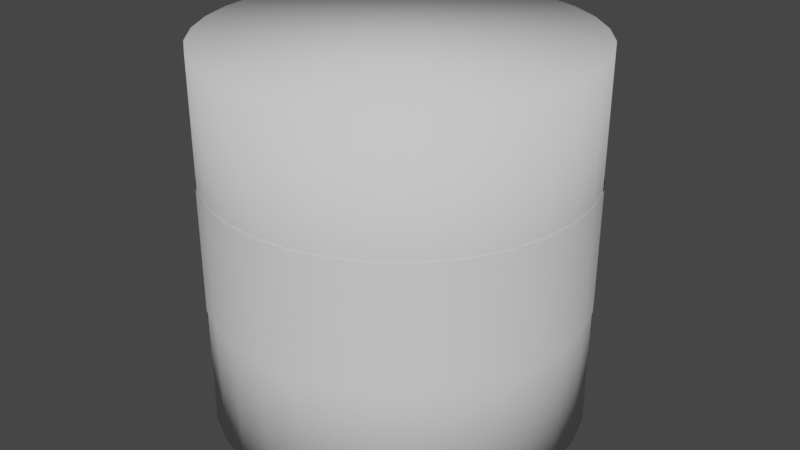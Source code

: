 # Source: Capsule.blend  (saved by Blender 2.92.15; exported with 4.5.12 LTS)
import bpy
from mathutils import Matrix  # noqa: F401  (used for matrix-valued properties, if any)

bpy.ops.wm.read_factory_settings(use_empty=True)
scene = bpy.context.scene
scene.name = 'Scene'

# ---- collections
col_collection = bpy.data.collections.new('Collection'); scene.collection.children.link(col_collection)

# ---- world
world_world = bpy.data.worlds.new('World'); scene.world = world_world
world_world.use_nodes = True; world_world.node_tree.nodes.clear()
_N = world_world.node_tree.nodes; _L = world_world.node_tree.links
n0 = _N.new('ShaderNodeOutputWorld'); n0.name = 'World Output'; n0.location = (300, 300)
n1 = _N.new('ShaderNodeBackground'); n1.name = 'Background'; n1.location = (10, 300)
n1.inputs[0].default_value = (0.05088, 0.05088, 0.05088, 1.0)
_L.new(n1.outputs[0], n0.inputs[0])
n0.is_active_output = True
world_world.color = (0.05088, 0.05088, 0.05088)
world_world.use_sun_shadow = False
world_world.sun_shadow_jitter_overblur = 0.0

# ---- meshes
me_cylinder = bpy.data.meshes.new('Cylinder')
me_cylinder.from_pydata([(0.0, 0.2282, -0.2282), (0.0, 0.2282, 0.2282), (0.04453, 0.2239, -0.2282), (0.04453, 0.2239, 0.2282), (0.08734, 0.2109, -0.2282), (0.08734, 0.2109, 0.2282), (0.1268, 0.1898, -0.2282), (0.1268, 0.1898, 0.2282), (0.1614, 0.1614, -0.2282), (0.1614, 0.1614, 0.2282), (0.1898, 0.1268, -0.2282), (0.1898, 0.1268, 0.2282), (0.2109, 0.08734, -0.2282), (0.2109, 0.08734, 0.2282), (0.2239, 0.04453, -0.2282), (0.2239, 0.04453, 0.2282), (0.2282, 1.723e-08, -0.2282), (0.2282, 1.723e-08, 0.2282), (0.2239, -0.04453, -0.2282), (0.2239, -0.04453, 0.2282), (0.2109, -0.08734, -0.2282), (0.2109, -0.08734, 0.2282), (0.1898, -0.1268, -0.2282), (0.1898, -0.1268, 0.2282), (0.1614, -0.1614, -0.2282), (0.1614, -0.1614, 0.2282), (0.1268, -0.1898, -0.2282), (0.1268, -0.1898, 0.2282), (0.08734, -0.2109, -0.2282), (0.08734, -0.2109, 0.2282), (0.04453, -0.2239, -0.2282), (0.04453, -0.2239, 0.2282), (-7.437e-08, -0.2282, -0.2282), (-7.437e-08, -0.2282, 0.2282), (-0.04453, -0.2239, -0.2282), (-0.04453, -0.2239, 0.2282), (-0.08734, -0.2109, -0.2282), (-0.08734, -0.2109, 0.2282), (-0.1268, -0.1898, -0.2282), (-0.1268, -0.1898, 0.2282), (-0.1614, -0.1614, -0.2282), (-0.1614, -0.1614, 0.2282), (-0.1898, -0.1268, -0.2282), (-0.1898, -0.1268, 0.2282), (-0.2109, -0.08734, -0.2282), (-0.2109, -0.08734, 0.2282), (-0.2239, -0.04453, -0.2282), (-0.2239, -0.04453, 0.2282), (-0.2282, 2.204e-07, -0.2282), (-0.2282, 2.204e-07, 0.2282), (-0.2239, 0.04453, -0.2282), (-0.2239, 0.04453, 0.2282), (-0.2109, 0.08734, -0.2282), (-0.2109, 0.08734, 0.2282), (-0.1898, 0.1268, -0.2282), (-0.1898, 0.1268, 0.2282), (-0.1614, 0.1614, -0.2282), (-0.1614, 0.1614, 0.2282), (-0.1268, 0.1898, -0.2282), (-0.1268, 0.1898, 0.2282), (-0.08734, 0.2109, -0.2282), (-0.08734, 0.2109, 0.2282), (-0.04453, 0.2239, -0.2282), (-0.04453, 0.2239, 0.2282), (0.0, 0.2282, -0.07608), (0.0, 0.2282, 0.07608), (0.04453, 0.2239, 0.07608), (0.04453, 0.2239, -0.07608), (0.08734, 0.2109, 0.07608), (0.08734, 0.2109, -0.07608), (0.1268, 0.1898, 0.07608), (0.1268, 0.1898, -0.07608), (0.1614, 0.1614, 0.07608), (0.1614, 0.1614, -0.07608), (0.1898, 0.1268, 0.07608), (0.1898, 0.1268, -0.07608), (0.2109, 0.08734, 0.07608), (0.2109, 0.08734, -0.07608), (0.2239, 0.04453, 0.07608), (0.2239, 0.04453, -0.07608), (0.2282, 1.723e-08, 0.07608), (0.2282, 1.723e-08, -0.07608), (0.2239, -0.04453, 0.07608), (0.2239, -0.04453, -0.07608), (0.2109, -0.08734, 0.07608), (0.2109, -0.08734, -0.07608), (0.1898, -0.1268, 0.07608), (0.1898, -0.1268, -0.07608), (0.1614, -0.1614, 0.07608), (0.1614, -0.1614, -0.07608), (0.1268, -0.1898, 0.07608), (0.1268, -0.1898, -0.07608), (0.08734, -0.2109, 0.07608), (0.08734, -0.2109, -0.07608), (0.04453, -0.2239, 0.07608), (0.04453, -0.2239, -0.07608), (-7.437e-08, -0.2282, 0.07608), (-7.437e-08, -0.2282, -0.07608), (-0.04453, -0.2239, 0.07608), (-0.04453, -0.2239, -0.07608), (-0.08734, -0.2109, 0.07608), (-0.08734, -0.2109, -0.07608), (-0.1268, -0.1898, 0.07608), (-0.1268, -0.1898, -0.07608), (-0.1614, -0.1614, 0.07608), (-0.1614, -0.1614, -0.07608), (-0.1898, -0.1268, 0.07608), (-0.1898, -0.1268, -0.07608), (-0.2109, -0.08734, 0.07608), (-0.2109, -0.08734, -0.07608), (-0.2239, -0.04453, 0.07608), (-0.2239, -0.04453, -0.07608), (-0.2282, 2.204e-07, 0.07608), (-0.2282, 2.204e-07, -0.07608), (-0.2239, 0.04453, 0.07608), (-0.2239, 0.04453, -0.07608), (-0.2109, 0.08734, 0.07608), (-0.2109, 0.08734, -0.07608), (-0.1898, 0.1268, 0.07608), (-0.1898, 0.1268, -0.07608), (-0.1614, 0.1614, 0.07608), (-0.1614, 0.1614, -0.07608), (-0.1268, 0.1898, 0.07608), (-0.1268, 0.1898, -0.07608), (-0.08734, 0.2109, 0.07608), (-0.08734, 0.2109, -0.07608), (-0.04453, 0.2239, 0.07608), (-0.04453, 0.2239, -0.07608)], [], [(65, 1, 3, 66), (66, 3, 5, 68), (68, 5, 7, 70), (70, 7, 9, 72), (72, 9, 11, 74), (74, 11, 13, 76), (76, 13, 15, 78), (78, 15, 17, 80), (80, 17, 19, 82), (82, 19, 21, 84), (84, 21, 23, 86), (86, 23, 25, 88), (88, 25, 27, 90), (90, 27, 29, 92), (92, 29, 31, 94), (94, 31, 33, 96), (96, 33, 35, 98), (98, 35, 37, 100), (100, 37, 39, 102), (102, 39, 41, 104), (104, 41, 43, 106), (106, 43, 45, 108), (108, 45, 47, 110), (110, 47, 49, 112), (112, 49, 51, 114), (114, 51, 53, 116), (116, 53, 55, 118), (118, 55, 57, 120), (120, 57, 59, 122), (122, 59, 61, 124), (3, 1, 63, 61, 59, 57, 55, 53, 51, 49, 47, 45, 43, 41, 39, 37, 35, 33, 31, 29, 27, 25, 23, 21, 19, 17, 15, 13, 11, 9, 7, 5), (124, 61, 63, 126), (126, 63, 1, 65), (0, 2, 4, 6, 8, 10, 12, 14, 16, 18, 20, 22, 24, 26, 28, 30, 32, 34, 36, 38, 40, 42, 44, 46, 48, 50, 52, 54, 56, 58, 60, 62), (62, 127, 64, 0), (127, 126, 65, 64), (60, 125, 127, 62), (125, 124, 126, 127), (58, 123, 125, 60), (123, 122, 124, 125), (56, 121, 123, 58), (121, 120, 122, 123), (54, 119, 121, 56), (119, 118, 120, 121), (52, 117, 119, 54), (117, 116, 118, 119), (50, 115, 117, 52), (115, 114, 116, 117), (48, 113, 115, 50), (113, 112, 114, 115), (46, 111, 113, 48), (111, 110, 112, 113), (44, 109, 111, 46), (109, 108, 110, 111), (42, 107, 109, 44), (107, 106, 108, 109), (40, 105, 107, 42), (105, 104, 106, 107), (38, 103, 105, 40), (103, 102, 104, 105), (36, 101, 103, 38), (101, 100, 102, 103), (34, 99, 101, 36), (99, 98, 100, 101), (32, 97, 99, 34), (97, 96, 98, 99), (30, 95, 97, 32), (95, 94, 96, 97), (28, 93, 95, 30), (93, 92, 94, 95), (26, 91, 93, 28), (91, 90, 92, 93), (24, 89, 91, 26), (89, 88, 90, 91), (22, 87, 89, 24), (87, 86, 88, 89), (20, 85, 87, 22), (85, 84, 86, 87), (18, 83, 85, 20), (83, 82, 84, 85), (16, 81, 83, 18), (81, 80, 82, 83), (14, 79, 81, 16), (79, 78, 80, 81), (12, 77, 79, 14), (77, 76, 78, 79), (10, 75, 77, 12), (75, 74, 76, 77), (8, 73, 75, 10), (73, 72, 74, 75), (6, 71, 73, 8), (71, 70, 72, 73), (4, 69, 71, 6), (69, 68, 70, 71), (2, 67, 69, 4), (67, 66, 68, 69), (0, 64, 67, 2), (64, 65, 66, 67)])
me_cylinder.polygons.foreach_set('use_smooth', [True] * 98)
_uv = me_cylinder.uv_layers.new(name='UVMap')
_uv.uv.foreach_set('vector', [1.0, 0.8333, 1.0, 1.0, 0.9688, 1.0, 0.9688, 0.8333, 0.9688, 0.8333, 0.9688, 1.0, 0.9375, 1.0, 0.9375, 0.8333, 0.9375, 0.8333, 0.9375, 1.0, 0.9062, 1.0, 0.9062, 0.8333, 0.9062, 0.8333, 0.9062, 1.0, 0.875, 1.0, 0.875, 0.8333, 0.875, 0.8333, 0.875, 1.0, 0.8438, 1.0, 0.8437, 0.8333, 0.8437, 0.8333, 0.8438, 1.0, 0.8125, 1.0, 0.8125, 0.8333, 0.8125, 0.8333, 0.8125, 1.0, 0.7812, 1.0, 0.7812, 0.8333, 0.7812, 0.8333, 0.7812, 1.0, 0.75, 1.0, 0.75, 0.8333, 0.75, 0.8333, 0.75, 1.0, 0.7188, 1.0, 0.7188, 0.8333, 0.7188, 0.8333, 0.7188, 1.0, 0.6875, 1.0, 0.6875, 0.8333, 0.6875, 0.8333, 0.6875, 1.0, 0.6562, 1.0, 0.6562, 0.8333, 0.6562, 0.8333, 0.6562, 1.0, 0.625, 1.0, 0.625, 0.8333, 0.625, 0.8333, 0.625, 1.0, 0.5938, 1.0, 0.5938, 0.8333, 0.5938, 0.8333, 0.5938, 1.0, 0.5625, 1.0, 0.5625, 0.8333, 0.5625, 0.8333, 0.5625, 1.0, 0.5312, 1.0, 0.5312, 0.8333, 0.5312, 0.8333, 0.5312, 1.0, 0.5, 1.0, 0.5, 0.8333, 0.5, 0.8333, 0.5, 1.0, 0.4688, 1.0, 0.4687, 0.8333, 0.4687, 0.8333, 0.4688, 1.0, 0.4375, 1.0, 0.4375, 0.8333, 0.4375, 0.8333, 0.4375, 1.0, 0.4062, 1.0, 0.4062, 0.8333, 0.4062, 0.8333, 0.4062, 1.0, 0.375, 1.0, 0.375, 0.8333, 0.375, 0.8333, 0.375, 1.0, 0.3438, 1.0, 0.3438, 0.8333, 0.3438, 0.8333, 0.3438, 1.0, 0.3125, 1.0, 0.3125, 0.8333, 0.3125, 0.8333, 0.3125, 1.0, 0.2812, 1.0, 0.2812, 0.8333, 0.2812, 0.8333, 0.2812, 1.0, 0.25, 1.0, 0.25, 0.8333, 0.25, 0.8333, 0.25, 1.0, 0.2188, 1.0, 0.2188, 0.8333, 0.2188, 0.8333, 0.2188, 1.0, 0.1875, 1.0, 0.1875, 0.8333, 0.1875, 0.8333, 0.1875, 1.0, 0.1562, 1.0, 0.1562, 0.8333, 0.1562, 0.8333, 0.1562, 1.0, 0.125, 1.0, 0.125, 0.8333, 0.125, 0.8333, 0.125, 1.0, 0.09375, 1.0, 0.09375, 0.8333, 0.09375, 0.8333, 0.09375, 1.0, 0.0625, 1.0, 0.0625, 0.8333, 0.2968, 0.4854, 0.25, 0.49, 0.2032, 0.4854, 0.1582, 0.4717, 0.1167, 0.4496, 0.08029, 0.4197, 0.05045, 0.3833, 0.02827, 0.3418, 0.01461, 0.2968, 0.01, 0.25, 0.01461, 0.2032, 0.02827, 0.1582, 0.05045, 0.1167, 0.08029, 0.08029, 0.1167, 0.05045, 0.1582, 0.02827, 0.2032, 0.01461, 0.25, 0.01, 0.2968, 0.01461, 0.3418, 0.02827, 0.3833, 0.05045, 0.4197, 0.08029, 0.4496, 0.1167, 0.4717, 0.1582, 0.4854, 0.2032, 0.49, 0.25, 0.4854, 0.2968, 0.4717, 0.3418, 0.4496, 0.3833, 0.4197, 0.4197, 0.3833, 0.4496, 0.3418, 0.4717, 0.0625, 0.8333, 0.0625, 1.0, 0.03125, 1.0, 0.03125, 0.8333, 0.03125, 0.8333, 0.03125, 1.0, 0.0, 1.0, 0.0, 0.8333, 0.75, 0.49, 0.7968, 0.4854, 0.8418, 0.4717, 0.8833, 0.4496, 0.9197, 0.4197, 0.9496, 0.3833, 0.9717, 0.3418, 0.9854, 0.2968, 0.99, 0.25, 0.9854, 0.2032, 0.9717, 0.1582, 0.9496, 0.1167, 0.9197, 0.08029, 0.8833, 0.05045, 0.8418, 0.02827, 0.7968, 0.01461, 0.75, 0.01, 0.7032, 0.01461, 0.6582, 0.02827, 0.6167, 0.05045, 0.5803, 0.08029, 0.5504, 0.1167, 0.5283, 0.1582, 0.5146, 0.2032, 0.51, 0.25, 0.5146, 0.2968, 0.5283, 0.3418, 0.5504, 0.3833, 0.5803, 0.4197, 0.6167, 0.4496, 0.6582, 0.4717, 0.7032, 0.4854, 0.03125, 0.5, 0.03125, 0.6667, 0.0, 0.6667, 0.0, 0.5, 0.03125, 0.6667, 0.03125, 0.8333, 0.0, 0.8333, 0.0, 0.6667, 0.0625, 0.5, 0.0625, 0.6667, 0.03125, 0.6667, 0.03125, 0.5, 0.0625, 0.6667, 0.0625, 0.8333, 0.03125, 0.8333, 0.03125, 0.6667, 0.09375, 0.5, 0.09375, 0.6667, 0.0625, 0.6667, 0.0625, 0.5, 0.09375, 0.6667, 0.09375, 0.8333, 0.0625, 0.8333, 0.0625, 0.6667, 0.125, 0.5, 0.125, 0.6667, 0.09375, 0.6667, 0.09375, 0.5, 0.125, 0.6667, 0.125, 0.8333, 0.09375, 0.8333, 0.09375, 0.6667, 0.1562, 0.5, 0.1562, 0.6667, 0.125, 0.6667, 0.125, 0.5, 0.1562, 0.6667, 0.1562, 0.8333, 0.125, 0.8333, 0.125, 0.6667, 0.1875, 0.5, 0.1875, 0.6667, 0.1562, 0.6667, 0.1562, 0.5, 0.1875, 0.6667, 0.1875, 0.8333, 0.1562, 0.8333, 0.1562, 0.6667, 0.2188, 0.5, 0.2188, 0.6667, 0.1875, 0.6667, 0.1875, 0.5, 0.2188, 0.6667, 0.2188, 0.8333, 0.1875, 0.8333, 0.1875, 0.6667, 0.25, 0.5, 0.25, 0.6667, 0.2188, 0.6667, 0.2188, 0.5, 0.25, 0.6667, 0.25, 0.8333, 0.2188, 0.8333, 0.2188, 0.6667, 0.2812, 0.5, 0.2812, 0.6667, 0.25, 0.6667, 0.25, 0.5, 0.2812, 0.6667, 0.2812, 0.8333, 0.25, 0.8333, 0.25, 0.6667, 0.3125, 0.5, 0.3125, 0.6667, 0.2812, 0.6667, 0.2812, 0.5, 0.3125, 0.6667, 0.3125, 0.8333, 0.2812, 0.8333, 0.2812, 0.6667, 0.3438, 0.5, 0.3438, 0.6667, 0.3125, 0.6667, 0.3125, 0.5, 0.3438, 0.6667, 0.3438, 0.8333, 0.3125, 0.8333, 0.3125, 0.6667, 0.375, 0.5, 0.375, 0.6667, 0.3438, 0.6667, 0.3438, 0.5, 0.375, 0.6667, 0.375, 0.8333, 0.3438, 0.8333, 0.3438, 0.6667, 0.4062, 0.5, 0.4062, 0.6667, 0.375, 0.6667, 0.375, 0.5, 0.4062, 0.6667, 0.4062, 0.8333, 0.375, 0.8333, 0.375, 0.6667, 0.4375, 0.5, 0.4375, 0.6667, 0.4062, 0.6667, 0.4062, 0.5, 0.4375, 0.6667, 0.4375, 0.8333, 0.4062, 0.8333, 0.4062, 0.6667, 0.4688, 0.5, 0.4688, 0.6667, 0.4375, 0.6667, 0.4375, 0.5, 0.4688, 0.6667, 0.4687, 0.8333, 0.4375, 0.8333, 0.4375, 0.6667, 0.5, 0.5, 0.5, 0.6667, 0.4688, 0.6667, 0.4688, 0.5, 0.5, 0.6667, 0.5, 0.8333, 0.4687, 0.8333, 0.4688, 0.6667, 0.5312, 0.5, 0.5312, 0.6667, 0.5, 0.6667, 0.5, 0.5, 0.5312, 0.6667, 0.5312, 0.8333, 0.5, 0.8333, 0.5, 0.6667, 0.5625, 0.5, 0.5625, 0.6667, 0.5312, 0.6667, 0.5312, 0.5, 0.5625, 0.6667, 0.5625, 0.8333, 0.5312, 0.8333, 0.5312, 0.6667, 0.5938, 0.5, 0.5938, 0.6667, 0.5625, 0.6667, 0.5625, 0.5, 0.5938, 0.6667, 0.5938, 0.8333, 0.5625, 0.8333, 0.5625, 0.6667, 0.625, 0.5, 0.625, 0.6667, 0.5938, 0.6667, 0.5938, 0.5, 0.625, 0.6667, 0.625, 0.8333, 0.5938, 0.8333, 0.5938, 0.6667, 0.6562, 0.5, 0.6562, 0.6667, 0.625, 0.6667, 0.625, 0.5, 0.6562, 0.6667, 0.6562, 0.8333, 0.625, 0.8333, 0.625, 0.6667, 0.6875, 0.5, 0.6875, 0.6667, 0.6562, 0.6667, 0.6562, 0.5, 0.6875, 0.6667, 0.6875, 0.8333, 0.6562, 0.8333, 0.6562, 0.6667, 0.7188, 0.5, 0.7188, 0.6667, 0.6875, 0.6667, 0.6875, 0.5, 0.7188, 0.6667, 0.7188, 0.8333, 0.6875, 0.8333, 0.6875, 0.6667, 0.75, 0.5, 0.75, 0.6667, 0.7188, 0.6667, 0.7188, 0.5, 0.75, 0.6667, 0.75, 0.8333, 0.7188, 0.8333, 0.7188, 0.6667, 0.7812, 0.5, 0.7812, 0.6667, 0.75, 0.6667, 0.75, 0.5, 0.7812, 0.6667, 0.7812, 0.8333, 0.75, 0.8333, 0.75, 0.6667, 0.8125, 0.5, 0.8125, 0.6667, 0.7812, 0.6667, 0.7812, 0.5, 0.8125, 0.6667, 0.8125, 0.8333, 0.7812, 0.8333, 0.7812, 0.6667, 0.8438, 0.5, 0.8438, 0.6667, 0.8125, 0.6667, 0.8125, 0.5, 0.8438, 0.6667, 0.8437, 0.8333, 0.8125, 0.8333, 0.8125, 0.6667, 0.875, 0.5, 0.875, 0.6667, 0.8438, 0.6667, 0.8438, 0.5, 0.875, 0.6667, 0.875, 0.8333, 0.8437, 0.8333, 0.8438, 0.6667, 0.9062, 0.5, 0.9062, 0.6667, 0.875, 0.6667, 0.875, 0.5, 0.9062, 0.6667, 0.9062, 0.8333, 0.875, 0.8333, 0.875, 0.6667, 0.9375, 0.5, 0.9375, 0.6667, 0.9062, 0.6667, 0.9062, 0.5, 0.9375, 0.6667, 0.9375, 0.8333, 0.9062, 0.8333, 0.9062, 0.6667, 0.9688, 0.5, 0.9688, 0.6667, 0.9375, 0.6667, 0.9375, 0.5, 0.9688, 0.6667, 0.9688, 0.8333, 0.9375, 0.8333, 0.9375, 0.6667, 1.0, 0.5, 1.0, 0.6667, 0.9688, 0.6667, 0.9688, 0.5, 1.0, 0.6667, 1.0, 0.8333, 0.9688, 0.8333, 0.9688, 0.6667])
me_cylinder.use_remesh_fix_poles = True
me_cylinder.use_remesh_preserve_attributes = False
me_cylinder.use_mirror_vertex_groups = False
me_cylinder.update()
me_cylinder_001 = bpy.data.meshes.new('Cylinder.001')
me_cylinder_001.from_pydata([(1.993e-10, 0.2293, -0.07643), (1.993e-10, 0.2293, 0.07643), (0.04473, 0.2249, 0.07643), (0.04473, 0.2249, -0.07643), (0.08775, 0.2118, 0.07643), (0.08775, 0.2118, -0.07643), (0.1274, 0.1907, 0.07643), (0.1274, 0.1907, -0.07643), (0.1621, 0.1621, 0.07643), (0.1621, 0.1621, -0.07643), (0.1907, 0.1274, 0.07643), (0.1907, 0.1274, -0.07643), (0.2118, 0.08775, 0.07643), (0.2118, 0.08775, -0.07643), (0.2249, 0.04473, 0.07643), (0.2249, 0.04473, -0.07643), (0.2293, 1.768e-08, 0.07643), (0.2293, 1.768e-08, -0.07643), (0.2249, -0.04473, 0.07643), (0.2249, -0.04473, -0.07643), (0.2118, -0.08775, 0.07643), (0.2118, -0.08775, -0.07643), (0.1907, -0.1274, 0.07643), (0.1907, -0.1274, -0.07643), (0.1621, -0.1621, 0.07643), (0.1621, -0.1621, -0.07643), (0.1274, -0.1907, 0.07643), (0.1274, -0.1907, -0.07643), (0.08775, -0.2118, 0.07643), (0.08775, -0.2118, -0.07643), (0.04473, -0.2249, 0.07643), (0.04473, -0.2249, -0.07643), (-7.452e-08, -0.2293, 0.07643), (-7.452e-08, -0.2293, -0.07643), (-0.04473, -0.2249, 0.07643), (-0.04473, -0.2249, -0.07643), (-0.08775, -0.2118, 0.07643), (-0.08775, -0.2118, -0.07643), (-0.1274, -0.1907, 0.07643), (-0.1274, -0.1907, -0.07643), (-0.1621, -0.1621, 0.07643), (-0.1621, -0.1621, -0.07643), (-0.1907, -0.1274, 0.07643), (-0.1907, -0.1274, -0.07643), (-0.2118, -0.08775, 0.07643), (-0.2118, -0.08775, -0.07643), (-0.2249, -0.04473, 0.07643), (-0.2249, -0.04473, -0.07643), (-0.2293, 2.218e-07, 0.07643), (-0.2293, 2.218e-07, -0.07643), (-0.2249, 0.04473, 0.07643), (-0.2249, 0.04473, -0.07643), (-0.2118, 0.08775, 0.07643), (-0.2118, 0.08775, -0.07643), (-0.1907, 0.1274, 0.07643), (-0.1907, 0.1274, -0.07643), (-0.1621, 0.1621, 0.07643), (-0.1621, 0.1621, -0.07643), (-0.1274, 0.1907, 0.07643), (-0.1274, 0.1907, -0.07643), (-0.08775, 0.2118, 0.07643), (-0.08775, 0.2118, -0.07643), (-0.04473, 0.2249, 0.07643), (-0.04473, 0.2249, -0.07643)], [], [(63, 62, 1, 0), (61, 60, 62, 63), (59, 58, 60, 61), (57, 56, 58, 59), (55, 54, 56, 57), (53, 52, 54, 55), (51, 50, 52, 53), (49, 48, 50, 51), (47, 46, 48, 49), (45, 44, 46, 47), (43, 42, 44, 45), (41, 40, 42, 43), (39, 38, 40, 41), (37, 36, 38, 39), (35, 34, 36, 37), (33, 32, 34, 35), (31, 30, 32, 33), (29, 28, 30, 31), (27, 26, 28, 29), (25, 24, 26, 27), (23, 22, 24, 25), (21, 20, 22, 23), (19, 18, 20, 21), (17, 16, 18, 19), (15, 14, 16, 17), (13, 12, 14, 15), (11, 10, 12, 13), (9, 8, 10, 11), (7, 6, 8, 9), (5, 4, 6, 7), (3, 2, 4, 5), (0, 1, 2, 3)])
me_cylinder_001.polygons.foreach_set('use_smooth', [True] * 32)
_uv = me_cylinder_001.uv_layers.new(name='UVMap')
_uv.uv.foreach_set('vector', [0.03125, 0.6667, 0.03125, 0.8333, 0.0, 0.8333, 0.0, 0.6667, 0.0625, 0.6667, 0.0625, 0.8333, 0.03125, 0.8333, 0.03125, 0.6667, 0.09375, 0.6667, 0.09375, 0.8333, 0.0625, 0.8333, 0.0625, 0.6667, 0.125, 0.6667, 0.125, 0.8333, 0.09375, 0.8333, 0.09375, 0.6667, 0.1562, 0.6667, 0.1562, 0.8333, 0.125, 0.8333, 0.125, 0.6667, 0.1875, 0.6667, 0.1875, 0.8333, 0.1562, 0.8333, 0.1562, 0.6667, 0.2188, 0.6667, 0.2188, 0.8333, 0.1875, 0.8333, 0.1875, 0.6667, 0.25, 0.6667, 0.25, 0.8333, 0.2188, 0.8333, 0.2188, 0.6667, 0.2812, 0.6667, 0.2812, 0.8333, 0.25, 0.8333, 0.25, 0.6667, 0.3125, 0.6667, 0.3125, 0.8333, 0.2812, 0.8333, 0.2812, 0.6667, 0.3438, 0.6667, 0.3438, 0.8333, 0.3125, 0.8333, 0.3125, 0.6667, 0.375, 0.6667, 0.375, 0.8333, 0.3438, 0.8333, 0.3438, 0.6667, 0.4062, 0.6667, 0.4062, 0.8333, 0.375, 0.8333, 0.375, 0.6667, 0.4375, 0.6667, 0.4375, 0.8333, 0.4062, 0.8333, 0.4062, 0.6667, 0.4688, 0.6667, 0.4687, 0.8333, 0.4375, 0.8333, 0.4375, 0.6667, 0.5, 0.6667, 0.5, 0.8333, 0.4687, 0.8333, 0.4688, 0.6667, 0.5312, 0.6667, 0.5312, 0.8333, 0.5, 0.8333, 0.5, 0.6667, 0.5625, 0.6667, 0.5625, 0.8333, 0.5312, 0.8333, 0.5312, 0.6667, 0.5938, 0.6667, 0.5938, 0.8333, 0.5625, 0.8333, 0.5625, 0.6667, 0.625, 0.6667, 0.625, 0.8333, 0.5938, 0.8333, 0.5938, 0.6667, 0.6562, 0.6667, 0.6562, 0.8333, 0.625, 0.8333, 0.625, 0.6667, 0.6875, 0.6667, 0.6875, 0.8333, 0.6562, 0.8333, 0.6562, 0.6667, 0.7188, 0.6667, 0.7188, 0.8333, 0.6875, 0.8333, 0.6875, 0.6667, 0.75, 0.6667, 0.75, 0.8333, 0.7188, 0.8333, 0.7188, 0.6667, 0.7812, 0.6667, 0.7812, 0.8333, 0.75, 0.8333, 0.75, 0.6667, 0.8125, 0.6667, 0.8125, 0.8333, 0.7812, 0.8333, 0.7812, 0.6667, 0.8438, 0.6667, 0.8437, 0.8333, 0.8125, 0.8333, 0.8125, 0.6667, 0.875, 0.6667, 0.875, 0.8333, 0.8437, 0.8333, 0.8438, 0.6667, 0.9062, 0.6667, 0.9062, 0.8333, 0.875, 0.8333, 0.875, 0.6667, 0.9375, 0.6667, 0.9375, 0.8333, 0.9062, 0.8333, 0.9062, 0.6667, 0.9688, 0.6667, 0.9688, 0.8333, 0.9375, 0.8333, 0.9375, 0.6667, 1.0, 0.6667, 1.0, 0.8333, 0.9688, 0.8333, 0.9688, 0.6667])
me_cylinder_001.use_remesh_fix_poles = True
me_cylinder_001.use_remesh_preserve_attributes = False
me_cylinder_001.use_mirror_vertex_groups = False
me_cylinder_001.update()

# ---- objects
ob_cylinder = bpy.data.objects.new('Cylinder', me_cylinder)
ob_glitter = bpy.data.objects.new('Glitter', me_cylinder_001)

# ---- transforms, parenting, visibility, modifiers, constraints
ob_cylinder.location = (0.0, 0.0, 0.0)
ob_cylinder.lineart.crease_threshold = 0.0
ob_glitter.location = (0.0, 0.0, 0.0)
ob_glitter.lineart.crease_threshold = 0.0

# ---- collection membership
col_collection.objects.link(ob_cylinder)
col_collection.objects.link(ob_glitter)

# ---- scene / render settings (as saved in the file)
scene.frame_start = 1; scene.frame_end = 250; scene.frame_set(1)
scene.render.engine = 'BLENDER_EEVEE_NEXT'
scene.cycles.use_denoising = False
scene.cycles.samples = 128
scene.cycles.sampling_pattern = 'TABULATED_SOBOL'
scene.cycles.use_adaptive_sampling = False
scene.cycles.use_light_tree = False
scene.view_settings.view_transform = 'Filmic'
bpy.context.view_layer.update()

# ---- added for rendering (the .blend has no active camera and no usable light): camera, sun
cam_auto = bpy.data.cameras.new('AutoCamera')
cam_auto.lens = 50.0
cam_auto.sensor_width = 36.0
cam_auto.clip_end = 1000.0
ob_auto_camera = bpy.data.objects.new('AutoCamera', cam_auto)
scene.collection.objects.link(ob_auto_camera)
ob_auto_camera.location = (0.733798, -0.880558, 0.587039)
ob_auto_camera.rotation_euler = (1.09748, -7.21219e-08, 0.694738)
scene.camera = ob_auto_camera
light_auto_sun = bpy.data.lights.new('AutoSun', 'SUN')
light_auto_sun.energy = 3.0
light_auto_sun.angle = 0.0523599
ob_auto_sun = bpy.data.objects.new('AutoSun', light_auto_sun)
scene.collection.objects.link(ob_auto_sun)
ob_auto_sun.rotation_euler = (0.872665, 0.174533, 0.523599)
bpy.context.view_layer.update()
